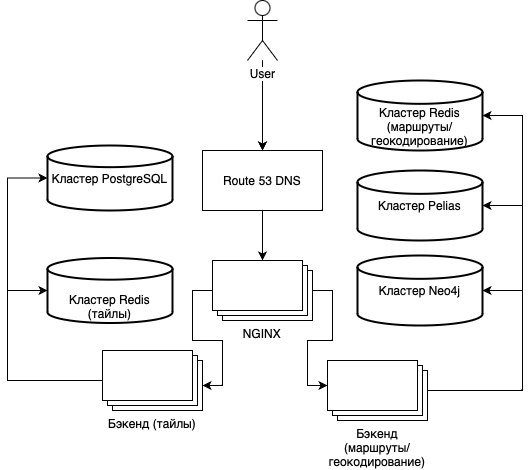

The diagram above was exported from draw.io. Its source (the exported page's mxGraphModel, read from the mxfile embedded in the PNG):
<mxGraphModel dx="1026" dy="720" grid="1" gridSize="10" guides="1" tooltips="1" connect="1" arrows="1" fold="1" page="1" pageScale="1" pageWidth="827" pageHeight="1169" math="0" shadow="0">
  <root>
    <mxCell id="0" />
    <mxCell id="1" parent="0" />
    <mxCell id="OHCY0Pn7uGeZOReUlFFj-13" style="edgeStyle=orthogonalEdgeStyle;rounded=0;orthogonalLoop=1;jettySize=auto;html=1;entryX=0.5;entryY=0;entryDx=0;entryDy=0;" edge="1" parent="1" source="OHCY0Pn7uGeZOReUlFFj-1" target="OHCY0Pn7uGeZOReUlFFj-2">
      <mxGeometry relative="1" as="geometry" />
    </mxCell>
    <mxCell id="OHCY0Pn7uGeZOReUlFFj-22" value="" style="edgeStyle=orthogonalEdgeStyle;rounded=0;orthogonalLoop=1;jettySize=auto;html=1;" edge="1" parent="1" source="OHCY0Pn7uGeZOReUlFFj-1" target="OHCY0Pn7uGeZOReUlFFj-2">
      <mxGeometry relative="1" as="geometry" />
    </mxCell>
    <mxCell id="OHCY0Pn7uGeZOReUlFFj-1" value="User" style="shape=umlActor;verticalLabelPosition=bottom;verticalAlign=top;html=1;outlineConnect=0;labelBackgroundColor=default;" vertex="1" parent="1">
      <mxGeometry x="350" y="80" width="30" height="60" as="geometry" />
    </mxCell>
    <mxCell id="OHCY0Pn7uGeZOReUlFFj-14" style="edgeStyle=orthogonalEdgeStyle;rounded=0;orthogonalLoop=1;jettySize=auto;html=1;" edge="1" parent="1" source="OHCY0Pn7uGeZOReUlFFj-2" target="OHCY0Pn7uGeZOReUlFFj-4">
      <mxGeometry relative="1" as="geometry" />
    </mxCell>
    <mxCell id="OHCY0Pn7uGeZOReUlFFj-2" value="Route 53 DNS" style="rounded=0;whiteSpace=wrap;html=1;" vertex="1" parent="1">
      <mxGeometry x="305" y="230" width="120" height="60" as="geometry" />
    </mxCell>
    <mxCell id="OHCY0Pn7uGeZOReUlFFj-15" style="edgeStyle=orthogonalEdgeStyle;rounded=0;orthogonalLoop=1;jettySize=auto;html=1;entryX=0;entryY=0;entryDx=0;entryDy=25;entryPerimeter=0;" edge="1" parent="1" source="OHCY0Pn7uGeZOReUlFFj-4" target="OHCY0Pn7uGeZOReUlFFj-7">
      <mxGeometry relative="1" as="geometry" />
    </mxCell>
    <mxCell id="OHCY0Pn7uGeZOReUlFFj-16" style="edgeStyle=orthogonalEdgeStyle;rounded=0;orthogonalLoop=1;jettySize=auto;html=1;entryX=0;entryY=0;entryDx=100;entryDy=35;entryPerimeter=0;" edge="1" parent="1" source="OHCY0Pn7uGeZOReUlFFj-4" target="OHCY0Pn7uGeZOReUlFFj-6">
      <mxGeometry relative="1" as="geometry" />
    </mxCell>
    <mxCell id="OHCY0Pn7uGeZOReUlFFj-4" value="NGINX" style="verticalLabelPosition=bottom;verticalAlign=top;html=1;shape=mxgraph.basic.layered_rect;dx=10;outlineConnect=0;whiteSpace=wrap;" vertex="1" parent="1">
      <mxGeometry x="315" y="340" width="100" height="60" as="geometry" />
    </mxCell>
    <mxCell id="OHCY0Pn7uGeZOReUlFFj-17" style="edgeStyle=orthogonalEdgeStyle;rounded=0;orthogonalLoop=1;jettySize=auto;html=1;entryX=0;entryY=0.5;entryDx=0;entryDy=0;entryPerimeter=0;" edge="1" parent="1" source="OHCY0Pn7uGeZOReUlFFj-6" target="OHCY0Pn7uGeZOReUlFFj-12">
      <mxGeometry relative="1" as="geometry">
        <Array as="points">
          <mxPoint x="110" y="460" />
          <mxPoint x="110" y="258" />
        </Array>
      </mxGeometry>
    </mxCell>
    <mxCell id="OHCY0Pn7uGeZOReUlFFj-21" style="edgeStyle=orthogonalEdgeStyle;rounded=0;orthogonalLoop=1;jettySize=auto;html=1;entryX=0;entryY=0.5;entryDx=0;entryDy=0;entryPerimeter=0;" edge="1" parent="1" source="OHCY0Pn7uGeZOReUlFFj-6" target="OHCY0Pn7uGeZOReUlFFj-11">
      <mxGeometry relative="1" as="geometry">
        <Array as="points">
          <mxPoint x="110" y="460" />
          <mxPoint x="110" y="370" />
        </Array>
      </mxGeometry>
    </mxCell>
    <mxCell id="OHCY0Pn7uGeZOReUlFFj-6" value="Бэкенд (тайлы)" style="verticalLabelPosition=bottom;verticalAlign=top;html=1;shape=mxgraph.basic.layered_rect;dx=10;outlineConnect=0;whiteSpace=wrap;" vertex="1" parent="1">
      <mxGeometry x="205" y="430" width="100" height="60" as="geometry" />
    </mxCell>
    <mxCell id="OHCY0Pn7uGeZOReUlFFj-18" style="edgeStyle=orthogonalEdgeStyle;rounded=0;orthogonalLoop=1;jettySize=auto;html=1;entryX=1;entryY=0.5;entryDx=0;entryDy=0;entryPerimeter=0;" edge="1" parent="1" source="OHCY0Pn7uGeZOReUlFFj-7" target="OHCY0Pn7uGeZOReUlFFj-10">
      <mxGeometry relative="1" as="geometry">
        <Array as="points">
          <mxPoint x="625" y="470" />
          <mxPoint x="625" y="195" />
        </Array>
      </mxGeometry>
    </mxCell>
    <mxCell id="OHCY0Pn7uGeZOReUlFFj-19" style="edgeStyle=orthogonalEdgeStyle;rounded=0;orthogonalLoop=1;jettySize=auto;html=1;entryX=1;entryY=0.5;entryDx=0;entryDy=0;entryPerimeter=0;" edge="1" parent="1" source="OHCY0Pn7uGeZOReUlFFj-7" target="OHCY0Pn7uGeZOReUlFFj-8">
      <mxGeometry relative="1" as="geometry">
        <Array as="points">
          <mxPoint x="625" y="470" />
          <mxPoint x="625" y="370" />
        </Array>
      </mxGeometry>
    </mxCell>
    <mxCell id="OHCY0Pn7uGeZOReUlFFj-20" style="edgeStyle=orthogonalEdgeStyle;rounded=0;orthogonalLoop=1;jettySize=auto;html=1;entryX=1;entryY=0.5;entryDx=0;entryDy=0;entryPerimeter=0;" edge="1" parent="1" source="OHCY0Pn7uGeZOReUlFFj-7" target="OHCY0Pn7uGeZOReUlFFj-9">
      <mxGeometry relative="1" as="geometry">
        <Array as="points">
          <mxPoint x="625" y="470" />
          <mxPoint x="625" y="285" />
        </Array>
      </mxGeometry>
    </mxCell>
    <mxCell id="OHCY0Pn7uGeZOReUlFFj-7" value="Бэкенд (маршруты/геокодирование)" style="verticalLabelPosition=bottom;verticalAlign=top;html=1;shape=mxgraph.basic.layered_rect;dx=10;outlineConnect=0;whiteSpace=wrap;" vertex="1" parent="1">
      <mxGeometry x="430" y="440" width="100" height="60" as="geometry" />
    </mxCell>
    <mxCell id="OHCY0Pn7uGeZOReUlFFj-8" value="Кластер Neo4j" style="strokeWidth=2;html=1;shape=mxgraph.flowchart.database;whiteSpace=wrap;" vertex="1" parent="1">
      <mxGeometry x="460" y="335" width="125" height="70" as="geometry" />
    </mxCell>
    <mxCell id="OHCY0Pn7uGeZOReUlFFj-9" value="Кластер Pelias" style="strokeWidth=2;html=1;shape=mxgraph.flowchart.database;whiteSpace=wrap;" vertex="1" parent="1">
      <mxGeometry x="460" y="250" width="125" height="70" as="geometry" />
    </mxCell>
    <mxCell id="OHCY0Pn7uGeZOReUlFFj-10" value="Кластер Redis&lt;br&gt;(маршруты/геокодирование)" style="strokeWidth=2;html=1;shape=mxgraph.flowchart.database;whiteSpace=wrap;verticalAlign=bottom;" vertex="1" parent="1">
      <mxGeometry x="460" y="160" width="125" height="70" as="geometry" />
    </mxCell>
    <mxCell id="OHCY0Pn7uGeZOReUlFFj-11" value="Кластер Redis (тайлы)" style="strokeWidth=2;html=1;shape=mxgraph.flowchart.database;whiteSpace=wrap;verticalAlign=bottom;" vertex="1" parent="1">
      <mxGeometry x="150" y="337.5" width="125" height="65" as="geometry" />
    </mxCell>
    <mxCell id="OHCY0Pn7uGeZOReUlFFj-12" value="Кластер PostgreSQL" style="strokeWidth=2;html=1;shape=mxgraph.flowchart.database;whiteSpace=wrap;verticalAlign=middle;" vertex="1" parent="1">
      <mxGeometry x="150" y="225" width="125" height="65" as="geometry" />
    </mxCell>
  </root>
</mxGraphModel>